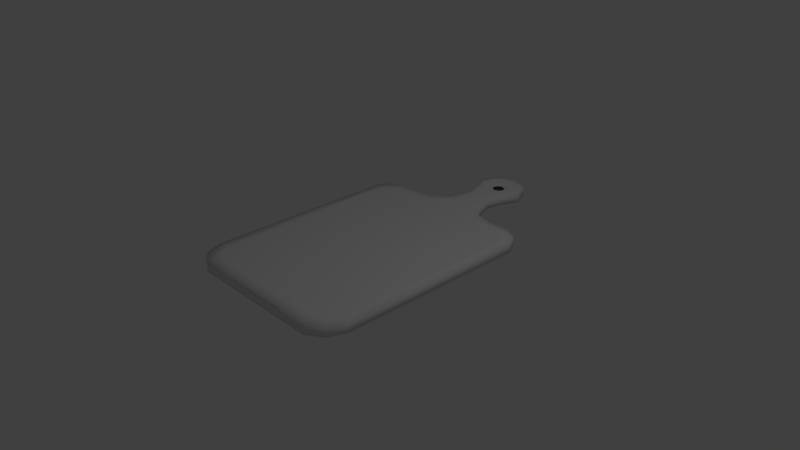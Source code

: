 # Source: Talenan.blend  (saved by Blender 2.79.0; exported with 4.5.12 LTS)
import bpy
from mathutils import Matrix  # noqa: F401  (used for matrix-valued properties, if any)

bpy.ops.wm.read_factory_settings(use_empty=True)
scene = bpy.context.scene
scene.name = 'Scene'

# ---- collections
col_collection_1 = bpy.data.collections.new('Collection 1'); scene.collection.children.link(col_collection_1)

# ---- materials (node trees are filled in below, after node groups)
mat_material_002 = bpy.data.materials.new('Material.002')
mat_material_002.alpha_threshold = 0.0
mat_material_002.use_transparent_shadow = False
mat_material_002.specular_color = (0.8, 0.8, 0.8)
mat_material_002.roughness = 0.5

# ---- material node trees

# ---- world
world_world = bpy.data.worlds.new('World'); scene.world = world_world
world_world.color = (0.05088, 0.05088, 0.05088)
world_world.use_sun_shadow = False
world_world.sun_shadow_jitter_overblur = 0.0
world_world.cycles.sampling_method = 'MANUAL'

# ---- cameras
cam_camera = bpy.data.cameras.new('Camera')
cam_camera.clip_end = 100.0
cam_camera.lens = 35.0
cam_camera.sensor_width = 32.0
cam_camera.sensor_height = 18.0
cam_camera.ortho_scale = 7.314
cam_camera.dof.focus_distance = 0.0
cam_camera.dof.aperture_fstop = 128.0

# ---- lights
light_lamp = bpy.data.lights.new('Lamp', 'POINT')
light_lamp.transmission_factor = 0.0
light_lamp.cutoff_distance = 30.0
light_lamp.energy = 100.0
light_lamp.shadow_buffer_clip_start = 1.001
light_lamp.shadow_soft_size = 0.1
light_lamp.shadow_maximum_resolution = 0.006
light_lamp.use_absolute_resolution = True

# ---- meshes
me_circle = bpy.data.meshes.new('Circle')
me_circle.from_pydata([(-0.06172, 1.408, 0.03961), (-0.08729, 1.346, 0.03961), (-0.06172, 1.285, 0.03961), (-0.2471, 1.617, 0.06669), (-0.3506, 1.367, 0.06669), (-0.2471, 1.118, 0.06669), (-0.2023, 0.8882, 0.06669), (-0.2999, 0.6034, 0.06669), (-0.4518, 0.4211, 0.06669), (-0.7101, 0.3717, 0.06669), (-1.006, 0.3755, 0.06669), (-1.177, 0.2806, 0.06669), (-1.265, 0.1134, 0.06669), (-1.265, -2.589, 0.06669), (-1.172, -2.819, 0.06669), (-0.9638, -2.967, 0.06669), (-0.1409, 0.5735, 0.06669), (-0.3976, 0.2928, 0.06669), (-0.635, 0.2474, 0.06669), (-0.9073, 0.2509, 0.06669), (-1.064, 0.1636, 0.06669), (-1.145, 0.01001, 0.06669), (-1.104, -2.497, 0.06669), (-1.018, -2.708, 0.06669), (-0.8461, -2.784, 0.06669), (-0.4806, -2.967, 0.06669), (-0.8543, -0.0167, 0.06669), (-0.4271, -0.0264, 0.06669), (-0.4081, -2.4, 0.06669), (-0.8161, -2.408, 0.06669), (-0.423, -2.784, 0.06669), (-0.18, 1.546, 0.06669), (-0.2636, 1.358, 0.06669), (-0.18, 1.17, 0.06669), (-0.096, 0.9127, 0.06669), (-0.09518, 1.457, 0.06669), (-0.08673, 1.447, 0.0635), (-0.1547, 1.346, 0.06669), (-0.1407, 1.345, 0.06381), (-0.09513, 1.237, 0.06669), (-0.0867, 1.246, 0.06347), (-0.001794, 1.197, 0.06669), (-2.312e-08, 1.434, 0.03961), (0.06172, 1.408, 0.03961), (0.08729, 1.346, 0.03961), (0.06172, 1.285, 0.03961), (-2.312e-08, 1.259, 0.03961), (-2.312e-08, 1.721, 0.06669), (0.2471, 1.617, 0.06669), (0.3506, 1.367, 0.06669), (0.2471, 1.118, 0.06669), (0.2023, 0.8882, 0.06669), (0.2999, 0.6034, 0.06669), (0.4518, 0.4211, 0.06669), (0.7101, 0.3717, 0.06669), (1.006, 0.3755, 0.06669), (1.177, 0.2806, 0.06669), (1.265, 0.1134, 0.06669), (1.265, -2.589, 0.06669), (1.172, -2.819, 0.06669), (0.9638, -2.967, 0.06669), (-2.312e-08, -2.967, 0.06669), (0.1409, 0.5735, 0.06669), (0.3976, 0.2928, 0.06669), (0.635, 0.2474, 0.06669), (0.9073, 0.2509, 0.06669), (1.064, 0.1636, 0.06669), (1.145, 0.01001, 0.06669), (1.104, -2.497, 0.06669), (1.018, -2.708, 0.06669), (0.8461, -2.784, 0.06669), (-2.312e-08, -2.784, 0.06669), (0.4806, -2.967, 0.06669), (-2.312e-08, -0.03611, 0.06669), (-2.312e-08, -2.392, 0.06669), (0.8543, -0.0167, 0.06669), (0.4271, -0.0264, 0.06669), (0.4081, -2.4, 0.06669), (0.8161, -2.408, 0.06669), (0.423, -2.784, 0.06669), (0.18, 1.546, 0.06669), (-2.312e-08, 1.625, 0.06669), (0.2636, 1.358, 0.06669), (0.18, 1.17, 0.06669), (0.096, 0.9127, 0.06669), (-2.312e-08, 0.5735, 0.06669), (-2.312e-08, 0.9127, 0.06669), (-2.312e-08, 1.505, 0.06669), (-2.312e-08, 1.49, 0.06372), (0.09518, 1.457, 0.06669), (0.08673, 1.447, 0.0635), (0.1547, 1.346, 0.06669), (0.1407, 1.345, 0.06381), (0.09513, 1.237, 0.06669), (0.0867, 1.246, 0.06347), (-2.312e-08, 1.209, 0.06352), (0.001794, 1.197, 0.06669), (-2.312e-08, 1.196, 0.06669), (-0.06172, 1.408, -0.03961), (-0.08729, 1.346, -0.03961), (-0.06172, 1.285, -0.03961), (-0.2471, 1.617, -0.06669), (-0.3506, 1.367, -0.06669), (-0.2471, 1.118, -0.06669), (-0.2023, 0.8882, -0.06669), (-0.2999, 0.6034, -0.06669), (-0.4518, 0.4211, -0.06669), (-0.7101, 0.3717, -0.06669), (-1.006, 0.3755, -0.06669), (-1.177, 0.2806, -0.06669), (-1.265, 0.1134, -0.06669), (-1.265, -2.589, -0.06669), (-1.172, -2.819, -0.06669), (-0.9638, -2.967, -0.06669), (-0.1409, 0.5735, -0.06669), (-0.3976, 0.2928, -0.06669), (-0.635, 0.2474, -0.06669), (-0.9073, 0.2509, -0.06669), (-1.064, 0.1636, -0.06669), (-1.145, 0.01001, -0.06669), (-1.104, -2.497, -0.06669), (-1.018, -2.708, -0.06669), (-0.8461, -2.784, -0.06669), (-0.4806, -2.967, -0.06669), (-0.8543, -0.0167, -0.06669), (-0.4271, -0.0264, -0.06669), (-0.4081, -2.4, -0.06669), (-0.8161, -2.408, -0.06669), (-0.423, -2.784, -0.06669), (-0.18, 1.546, -0.06669), (-0.2636, 1.358, -0.06669), (-0.18, 1.17, -0.06669), (-0.096, 0.9127, -0.06669), (-0.2471, 1.617, 5.802e-09), (-0.3506, 1.367, 5.802e-09), (-0.2471, 1.118, 5.802e-09), (-0.2023, 0.8882, 5.802e-09), (-0.2999, 0.6034, 5.802e-09), (-0.4518, 0.4211, 5.802e-09), (-0.7101, 0.3717, 5.802e-09), (-1.006, 0.3755, 5.802e-09), (-1.177, 0.2806, 5.802e-09), (-1.265, 0.1134, 5.802e-09), (-1.265, -2.589, 5.802e-09), (-1.172, -2.819, 5.802e-09), (-0.9638, -2.967, 5.802e-09), (-0.4806, -2.967, 5.802e-09), (-0.09518, 1.457, -0.06669), (-0.08673, 1.447, -0.0635), (-0.1547, 1.346, -0.06669), (-0.1407, 1.345, -0.06381), (-0.09513, 1.237, -0.06669), (-0.0867, 1.246, -0.06347), (-0.001794, 1.197, -0.06669), (-2.312e-08, 1.434, -0.03961), (0.06172, 1.408, -0.03961), (0.08729, 1.346, -0.03961), (0.06172, 1.285, -0.03961), (-2.312e-08, 1.259, -0.03961), (-2.312e-08, 1.721, -0.06669), (0.2471, 1.617, -0.06669), (0.3506, 1.367, -0.06669), (0.2471, 1.118, -0.06669), (0.2023, 0.8882, -0.06669), (0.2999, 0.6034, -0.06669), (0.4518, 0.4211, -0.06669), (0.7101, 0.3717, -0.06669), (1.006, 0.3755, -0.06669), (1.177, 0.2806, -0.06669), (1.265, 0.1134, -0.06669), (1.265, -2.589, -0.06669), (1.172, -2.819, -0.06669), (0.9638, -2.967, -0.06669), (-2.312e-08, -2.967, -0.06669), (0.1409, 0.5735, -0.06669), (0.3976, 0.2928, -0.06669), (0.635, 0.2474, -0.06669), (0.9073, 0.2509, -0.06669), (1.064, 0.1636, -0.06669), (1.145, 0.01001, -0.06669), (1.104, -2.497, -0.06669), (1.018, -2.708, -0.06669), (0.8461, -2.784, -0.06669), (-2.312e-08, -2.784, -0.06669), (0.4806, -2.967, -0.06669), (-2.312e-08, -0.03611, -0.06669), (-2.312e-08, -2.392, -0.06669), (0.8543, -0.0167, -0.06669), (0.4271, -0.0264, -0.06669), (0.4081, -2.4, -0.06669), (0.8161, -2.408, -0.06669), (0.423, -2.784, -0.06669), (0.18, 1.546, -0.06669), (-2.312e-08, 1.625, -0.06669), (0.2636, 1.358, -0.06669), (0.18, 1.17, -0.06669), (0.096, 0.9127, -0.06669), (-2.312e-08, 0.5735, -0.06669), (-2.312e-08, 0.9127, -0.06669), (-2.312e-08, 1.721, 5.802e-09), (0.2471, 1.617, 5.802e-09), (0.3506, 1.367, 5.802e-09), (0.2471, 1.118, 5.802e-09), (0.2023, 0.8882, 5.802e-09), (0.2999, 0.6034, 5.802e-09), (0.4518, 0.4211, 5.802e-09), (0.7101, 0.3717, 5.802e-09), (1.006, 0.3755, 5.802e-09), (1.177, 0.2806, 5.802e-09), (1.265, 0.1134, 5.802e-09), (1.265, -2.589, 5.802e-09), (1.172, -2.819, 5.802e-09), (0.9638, -2.967, 5.802e-09), (-2.312e-08, -2.967, 5.802e-09), (0.4806, -2.967, 5.802e-09), (-2.312e-08, 1.505, -0.06669), (-2.312e-08, 1.49, -0.06372), (0.09518, 1.457, -0.06669), (0.08673, 1.447, -0.0635), (0.1547, 1.346, -0.06669), (0.1407, 1.345, -0.06381), (0.09513, 1.237, -0.06669), (0.0867, 1.246, -0.06347), (-2.312e-08, 1.209, -0.06352), (0.001794, 1.197, -0.06669), (-2.312e-08, 1.196, -0.06669)], [], [(15, 24, 23, 14), (12, 21, 20, 11), (10, 19, 18, 9), (8, 17, 16, 7), (14, 23, 22, 13), (11, 20, 19, 10), (9, 18, 17, 8), (25, 30, 24, 15), (21, 12, 13, 22), (27, 18, 19, 26), (24, 30, 28, 29), (27, 26, 29, 28), (73, 27, 28, 74), (26, 19, 20, 21), (21, 22, 29, 26), (22, 23, 24, 29), (30, 71, 74, 28), (61, 71, 30, 25), (73, 17, 18, 27), (0, 36, 38, 1), (32, 33, 39, 37), (81, 31, 35, 87), (31, 32, 37, 35), (33, 34, 41, 39), (97, 41, 34, 86), (1, 38, 40, 2), (2, 40, 95, 46), (5, 6, 34, 33), (4, 5, 33, 32), (3, 4, 32, 31), (47, 3, 31, 81), (6, 7, 16, 34), (16, 85, 86, 34), (16, 17, 73, 85), (13, 12, 142, 143), (14, 13, 143, 144), (7, 6, 136, 137), (15, 14, 144, 145), (6, 5, 135, 136), (25, 15, 145, 146), (8, 7, 137, 138), (9, 8, 138, 139), (10, 9, 139, 140), (3, 47, 199, 133), (11, 10, 140, 141), (4, 3, 133, 134), (61, 25, 146, 213), (12, 11, 141, 142), (5, 4, 134, 135), (95, 41, 97), (36, 88, 87, 35), (38, 36, 35, 37), (40, 38, 37, 39), (95, 40, 39, 41), (42, 88, 36, 0), (60, 59, 69, 70), (57, 56, 66, 67), (55, 54, 64, 65), (53, 52, 62, 63), (59, 58, 68, 69), (56, 55, 65, 66), (54, 53, 63, 64), (72, 60, 70, 79), (67, 68, 58, 57), (76, 75, 65, 64), (70, 78, 77, 79), (76, 77, 78, 75), (73, 74, 77, 76), (75, 67, 66, 65), (67, 75, 78, 68), (68, 78, 70, 69), (79, 77, 74, 71), (61, 72, 79, 71), (73, 76, 64, 63), (43, 44, 92, 90), (82, 91, 93, 83), (81, 87, 89, 80), (80, 89, 91, 82), (83, 93, 96, 84), (97, 86, 84, 96), (44, 45, 94, 92), (45, 46, 95, 94), (50, 83, 84, 51), (49, 82, 83, 50), (48, 80, 82, 49), (47, 81, 80, 48), (51, 84, 62, 52), (62, 84, 86, 85), (62, 85, 73, 63), (58, 210, 209, 57), (59, 211, 210, 58), (52, 204, 203, 51), (60, 212, 211, 59), (51, 203, 202, 50), (72, 214, 212, 60), (53, 205, 204, 52), (54, 206, 205, 53), (55, 207, 206, 54), (48, 200, 199, 47), (56, 208, 207, 55), (49, 201, 200, 48), (61, 213, 214, 72), (57, 209, 208, 56), (50, 202, 201, 49), (95, 97, 96), (90, 89, 87, 88), (92, 91, 89, 90), (94, 93, 91, 92), (95, 96, 93, 94), (42, 43, 90, 88), (113, 112, 121, 122), (110, 109, 118, 119), (108, 107, 116, 117), (106, 105, 114, 115), (112, 111, 120, 121), (109, 108, 117, 118), (107, 106, 115, 116), (123, 113, 122, 128), (119, 120, 111, 110), (125, 124, 117, 116), (122, 127, 126, 128), (125, 126, 127, 124), (185, 186, 126, 125), (124, 119, 118, 117), (119, 124, 127, 120), (120, 127, 122, 121), (128, 126, 186, 183), (173, 123, 128, 183), (185, 125, 116, 115), (98, 99, 150, 148), (130, 149, 151, 131), (193, 215, 147, 129), (129, 147, 149, 130), (131, 151, 153, 132), (225, 198, 132, 153), (99, 100, 152, 150), (100, 158, 223, 152), (103, 131, 132, 104), (102, 130, 131, 103), (101, 129, 130, 102), (159, 193, 129, 101), (104, 132, 114, 105), (114, 132, 198, 197), (114, 197, 185, 115), (111, 143, 142, 110), (112, 144, 143, 111), (105, 137, 136, 104), (113, 145, 144, 112), (104, 136, 135, 103), (123, 146, 145, 113), (106, 138, 137, 105), (107, 139, 138, 106), (108, 140, 139, 107), (101, 133, 199, 159), (109, 141, 140, 108), (102, 134, 133, 101), (173, 213, 146, 123), (110, 142, 141, 109), (103, 135, 134, 102), (223, 225, 153), (148, 147, 215, 216), (150, 149, 147, 148), (152, 151, 149, 150), (223, 153, 151, 152), (154, 98, 148, 216), (172, 182, 181, 171), (169, 179, 178, 168), (167, 177, 176, 166), (165, 175, 174, 164), (171, 181, 180, 170), (168, 178, 177, 167), (166, 176, 175, 165), (184, 191, 182, 172), (179, 169, 170, 180), (188, 176, 177, 187), (182, 191, 189, 190), (188, 187, 190, 189), (185, 188, 189, 186), (187, 177, 178, 179), (179, 180, 190, 187), (180, 181, 182, 190), (191, 183, 186, 189), (173, 183, 191, 184), (185, 175, 176, 188), (155, 218, 220, 156), (194, 195, 221, 219), (193, 192, 217, 215), (192, 194, 219, 217), (195, 196, 224, 221), (225, 224, 196, 198), (156, 220, 222, 157), (157, 222, 223, 158), (162, 163, 196, 195), (161, 162, 195, 194), (160, 161, 194, 192), (159, 160, 192, 193), (163, 164, 174, 196), (174, 197, 198, 196), (174, 175, 185, 197), (170, 169, 209, 210), (171, 170, 210, 211), (164, 163, 203, 204), (172, 171, 211, 212), (163, 162, 202, 203), (184, 172, 212, 214), (165, 164, 204, 205), (166, 165, 205, 206), (167, 166, 206, 207), (160, 159, 199, 200), (168, 167, 207, 208), (161, 160, 200, 201), (173, 184, 214, 213), (169, 168, 208, 209), (162, 161, 201, 202), (223, 224, 225), (218, 216, 215, 217), (220, 218, 217, 219), (222, 220, 219, 221), (223, 222, 221, 224), (154, 216, 218, 155)])
me_circle.polygons.foreach_set('use_smooth', [True] * 220)
_uv = me_circle.uv_layers.new(name='UVMap')
_uv.uv.foreach_set('vector', [0.3834, 0.9356, 0.3669, 0.8993, 0.391, 0.8843, 0.4126, 0.9063, 0.4256, 0.326, 0.4088, 0.3465, 0.3975, 0.3161, 0.4134, 0.293, 0.3894, 0.2742, 0.3755, 0.2988, 0.3372, 0.2995, 0.3478, 0.2749, 0.3115, 0.2651, 0.3039, 0.2905, 0.2679, 0.235, 0.2902, 0.2291, 0.4126, 0.9063, 0.391, 0.8843, 0.403, 0.8426, 0.4256, 0.8609, 0.4134, 0.293, 0.3975, 0.3161, 0.3755, 0.2988, 0.3894, 0.2742, 0.3478, 0.2749, 0.3372, 0.2995, 0.3039, 0.2905, 0.3115, 0.2651, 0.3156, 0.9356, 0.3075, 0.8993, 0.3669, 0.8993, 0.3834, 0.9356, 0.4088, 0.3465, 0.4256, 0.326, 0.4256, 0.8609, 0.403, 0.8426, 0.3081, 0.3537, 0.3372, 0.2995, 0.3755, 0.2988, 0.368, 0.3518, 0.3669, 0.8993, 0.3075, 0.8993, 0.3054, 0.8233, 0.3627, 0.8249, 0.3081, 0.3537, 0.368, 0.3518, 0.3627, 0.8249, 0.3054, 0.8233, 0.2481, 0.3556, 0.3081, 0.3537, 0.3054, 0.8233, 0.2481, 0.8217, 0.368, 0.3518, 0.3755, 0.2988, 0.3975, 0.3161, 0.4088, 0.3465, 0.4088, 0.3465, 0.403, 0.8426, 0.3627, 0.8249, 0.368, 0.3518, 0.403, 0.8426, 0.391, 0.8843, 0.3669, 0.8993, 0.3627, 0.8249, 0.3075, 0.8993, 0.2481, 0.8993, 0.2481, 0.8217, 0.3054, 0.8233, 0.2481, 0.9356, 0.2481, 0.8993, 0.3075, 0.8993, 0.3156, 0.9356, 0.2481, 0.3556, 0.3039, 0.2905, 0.3372, 0.2995, 0.3081, 0.3537, 0.2568, 0.0698, 0.2603, 0.06221, 0.2679, 0.08227, 0.2604, 0.08201, 0.2851, 0.07977, 0.2734, 0.1169, 0.2615, 0.1037, 0.2698, 0.08214, 0.2481, 0.02694, 0.2734, 0.04245, 0.2615, 0.06013, 0.2481, 0.05074, 0.2734, 0.04245, 0.2851, 0.07977, 0.2698, 0.08214, 0.2615, 0.06013, 0.2734, 0.1169, 0.2616, 0.1679, 0.2484, 0.1116, 0.2615, 0.1037, 0.2481, 0.1118, 0.2484, 0.1116, 0.2616, 0.1679, 0.2481, 0.1679, 0.2604, 0.08201, 0.2679, 0.08227, 0.2603, 0.1019, 0.2568, 0.09423, 0.2568, 0.09423, 0.2603, 0.1019, 0.2481, 0.1092, 0.2481, 0.09929, 0.2828, 0.1273, 0.2765, 0.1727, 0.2616, 0.1679, 0.2734, 0.1169, 0.2973, 0.07787, 0.2828, 0.1273, 0.2734, 0.1169, 0.2851, 0.07977, 0.2828, 0.02845, 0.2973, 0.07787, 0.2851, 0.07977, 0.2734, 0.04245, 0.2481, 0.00798, 0.2828, 0.02845, 0.2734, 0.04245, 0.2481, 0.02694, 0.2765, 0.1727, 0.2902, 0.2291, 0.2679, 0.235, 0.2616, 0.1679, 0.2679, 0.235, 0.2481, 0.235, 0.2481, 0.1679, 0.2616, 0.1679, 0.2679, 0.235, 0.3039, 0.2905, 0.2481, 0.3556, 0.2481, 0.235, 0.8039, 0.751, 0.8039, 0.1535, 0.8092, 0.1535, 0.8092, 0.751, 0.8039, 0.8011, 0.8039, 0.751, 0.8092, 0.751, 0.8092, 0.8011, 0.8355, 0.3404, 0.8355, 0.2767, 0.8408, 0.2767, 0.8408, 0.3404, 0.825, 0.1619, 0.825, 0.1159, 0.8302, 0.1159, 0.8302, 0.1619, 0.8355, 0.2767, 0.8355, 0.2263, 0.8408, 0.2263, 0.8408, 0.2767, 0.825, 0.2688, 0.825, 0.1619, 0.8302, 0.1619, 0.8302, 0.2688, 0.8355, 0.3818, 0.8355, 0.3404, 0.8408, 0.3404, 0.8408, 0.3818, 0.8144, 0.8583, 0.8144, 0.8011, 0.8197, 0.8011, 0.8197, 0.8583, 0.8144, 0.9238, 0.8144, 0.8583, 0.8197, 0.8583, 0.8197, 0.9238, 0.03683, 0.903, 0.03683, 0.834, 0.04347, 0.834, 0.04347, 0.903, 0.8144, 0.9616, 0.8144, 0.9238, 0.8197, 0.9238, 0.8197, 0.9616, 0.8355, 0.1719, 0.8355, 0.1159, 0.8408, 0.1159, 0.8408, 0.1719, 0.825, 0.3751, 0.825, 0.2688, 0.8302, 0.2688, 0.8302, 0.3751, 0.8039, 0.1535, 0.8039, 0.1159, 0.8092, 0.1159, 0.8092, 0.1535, 0.8355, 0.2263, 0.8355, 0.1719, 0.8408, 0.1719, 0.8408, 0.2263, 0.2481, 0.1092, 0.2484, 0.1116, 0.2481, 0.1118, 0.2603, 0.06221, 0.2481, 0.05367, 0.2481, 0.05074, 0.2615, 0.06013, 0.2679, 0.08227, 0.2603, 0.06221, 0.2615, 0.06013, 0.2698, 0.08214, 0.2603, 0.1019, 0.2679, 0.08227, 0.2698, 0.08214, 0.2615, 0.1037, 0.2481, 0.1092, 0.2603, 0.1019, 0.2615, 0.1037, 0.2484, 0.1116, 0.2481, 0.06474, 0.2481, 0.05367, 0.2603, 0.06221, 0.2568, 0.0698, 0.1128, 0.9356, 0.08363, 0.9063, 0.1052, 0.8843, 0.1293, 0.8993, 0.07057, 0.326, 0.08284, 0.293, 0.09867, 0.3161, 0.0874, 0.3465, 0.1068, 0.2742, 0.1484, 0.2749, 0.159, 0.2995, 0.1207, 0.2988, 0.1847, 0.2651, 0.206, 0.2291, 0.2283, 0.235, 0.1923, 0.2905, 0.08363, 0.9063, 0.07057, 0.8609, 0.09317, 0.8426, 0.1052, 0.8843, 0.08284, 0.293, 0.1068, 0.2742, 0.1207, 0.2988, 0.09867, 0.3161, 0.1484, 0.2749, 0.1847, 0.2651, 0.1923, 0.2905, 0.159, 0.2995, 0.1806, 0.9356, 0.1128, 0.9356, 0.1293, 0.8993, 0.1887, 0.8993, 0.0874, 0.3465, 0.09317, 0.8426, 0.07057, 0.8609, 0.07057, 0.326, 0.1881, 0.3537, 0.1282, 0.3518, 0.1207, 0.2988, 0.159, 0.2995, 0.1293, 0.8993, 0.1335, 0.8249, 0.1908, 0.8233, 0.1887, 0.8993, 0.1881, 0.3537, 0.1908, 0.8233, 0.1335, 0.8249, 0.1282, 0.3518, 0.2481, 0.3556, 0.2481, 0.8217, 0.1908, 0.8233, 0.1881, 0.3537, 0.1282, 0.3518, 0.0874, 0.3465, 0.09867, 0.3161, 0.1207, 0.2988, 0.0874, 0.3465, 0.1282, 0.3518, 0.1335, 0.8249, 0.09317, 0.8426, 0.09317, 0.8426, 0.1335, 0.8249, 0.1293, 0.8993, 0.1052, 0.8843, 0.1887, 0.8993, 0.1908, 0.8233, 0.2481, 0.8217, 0.2481, 0.8993, 0.2481, 0.9356, 0.1806, 0.9356, 0.1887, 0.8993, 0.2481, 0.8993, 0.2481, 0.3556, 0.1881, 0.3537, 0.159, 0.2995, 0.1923, 0.2905, 0.2394, 0.0698, 0.2358, 0.08201, 0.2283, 0.08227, 0.2359, 0.06221, 0.2111, 0.07977, 0.2264, 0.08214, 0.2347, 0.1037, 0.2228, 0.1169, 0.2481, 0.02694, 0.2481, 0.05074, 0.2347, 0.06013, 0.2228, 0.04245, 0.2228, 0.04245, 0.2347, 0.06013, 0.2264, 0.08214, 0.2111, 0.07977, 0.2228, 0.1169, 0.2347, 0.1037, 0.2478, 0.1116, 0.2346, 0.1679, 0.2481, 0.1118, 0.2481, 0.1679, 0.2346, 0.1679, 0.2478, 0.1116, 0.2358, 0.08201, 0.2394, 0.09423, 0.2359, 0.1019, 0.2283, 0.08227, 0.2394, 0.09423, 0.2481, 0.09929, 0.2481, 0.1092, 0.2359, 0.1019, 0.2134, 0.1273, 0.2228, 0.1169, 0.2346, 0.1679, 0.2197, 0.1727, 0.1989, 0.07787, 0.2111, 0.07977, 0.2228, 0.1169, 0.2134, 0.1273, 0.2134, 0.02845, 0.2228, 0.04245, 0.2111, 0.07977, 0.1989, 0.07787, 0.2481, 0.00798, 0.2481, 0.02694, 0.2228, 0.04245, 0.2134, 0.02845, 0.2197, 0.1727, 0.2346, 0.1679, 0.2283, 0.235, 0.206, 0.2291, 0.2283, 0.235, 0.2346, 0.1679, 0.2481, 0.1679, 0.2481, 0.235, 0.2283, 0.235, 0.2481, 0.235, 0.2481, 0.3556, 0.1923, 0.2905, 0.8144, 0.166, 0.8197, 0.166, 0.8197, 0.7636, 0.8144, 0.7636, 0.8144, 0.1159, 0.8197, 0.1159, 0.8197, 0.166, 0.8144, 0.166, 0.825, 0.6756, 0.8302, 0.6756, 0.8302, 0.7393, 0.825, 0.7393, 0.825, 0.5882, 0.8302, 0.5882, 0.8302, 0.6342, 0.825, 0.6342, 0.825, 0.7393, 0.8302, 0.7393, 0.8302, 0.7897, 0.825, 0.7897, 0.825, 0.4813, 0.8302, 0.4813, 0.8302, 0.5882, 0.825, 0.5882, 0.825, 0.6342, 0.8302, 0.6342, 0.8302, 0.6756, 0.825, 0.6756, 0.8039, 0.9045, 0.8092, 0.9045, 0.8092, 0.9616, 0.8039, 0.9616, 0.8039, 0.8389, 0.8092, 0.8389, 0.8092, 0.9045, 0.8039, 0.9045, 0.03683, 0.7651, 0.04347, 0.7651, 0.04347, 0.834, 0.03683, 0.834, 0.8039, 0.8011, 0.8092, 0.8011, 0.8092, 0.8389, 0.8039, 0.8389, 0.825, 0.8441, 0.8302, 0.8441, 0.8302, 0.9001, 0.825, 0.9001, 0.825, 0.3751, 0.8302, 0.3751, 0.8302, 0.4813, 0.825, 0.4813, 0.8144, 0.7636, 0.8197, 0.7636, 0.8197, 0.8011, 0.8144, 0.8011, 0.825, 0.7897, 0.8302, 0.7897, 0.8302, 0.8441, 0.825, 0.8441, 0.2481, 0.1092, 0.2481, 0.1118, 0.2478, 0.1116, 0.2359, 0.06221, 0.2347, 0.06013, 0.2481, 0.05074, 0.2481, 0.05367, 0.2283, 0.08227, 0.2264, 0.08214, 0.2347, 0.06013, 0.2359, 0.06221, 0.2359, 0.1019, 0.2347, 0.1037, 0.2264, 0.08214, 0.2283, 0.08227, 0.2481, 0.1092, 0.2478, 0.1116, 0.2347, 0.1037, 0.2359, 0.1019, 0.2481, 0.06474, 0.2394, 0.0698, 0.2359, 0.06221, 0.2481, 0.05367, 0.4679, 0.9356, 0.4387, 0.9063, 0.4602, 0.8843, 0.4844, 0.8993, 0.4256, 0.326, 0.4379, 0.293, 0.4537, 0.3161, 0.4424, 0.3465, 0.4619, 0.2742, 0.5035, 0.2749, 0.514, 0.2995, 0.4758, 0.2988, 0.5397, 0.2651, 0.5611, 0.2291, 0.5834, 0.235, 0.5473, 0.2905, 0.4387, 0.9063, 0.4256, 0.8609, 0.4482, 0.8426, 0.4602, 0.8843, 0.4379, 0.293, 0.4619, 0.2742, 0.4758, 0.2988, 0.4537, 0.3161, 0.5035, 0.2749, 0.5397, 0.2651, 0.5473, 0.2905, 0.514, 0.2995, 0.5357, 0.9356, 0.4679, 0.9356, 0.4844, 0.8993, 0.5438, 0.8993, 0.4424, 0.3465, 0.4482, 0.8426, 0.4256, 0.8609, 0.4256, 0.326, 0.5432, 0.3537, 0.4832, 0.3518, 0.4758, 0.2988, 0.514, 0.2995, 0.4844, 0.8993, 0.4886, 0.8249, 0.5459, 0.8233, 0.5438, 0.8993, 0.5432, 0.3537, 0.5459, 0.8233, 0.4886, 0.8249, 0.4832, 0.3518, 0.6031, 0.3556, 0.6031, 0.8217, 0.5459, 0.8233, 0.5432, 0.3537, 0.4832, 0.3518, 0.4424, 0.3465, 0.4537, 0.3161, 0.4758, 0.2988, 0.4424, 0.3465, 0.4832, 0.3518, 0.4886, 0.8249, 0.4482, 0.8426, 0.4482, 0.8426, 0.4886, 0.8249, 0.4844, 0.8993, 0.4602, 0.8843, 0.5438, 0.8993, 0.5459, 0.8233, 0.6031, 0.8217, 0.6031, 0.8993, 0.6031, 0.9356, 0.5357, 0.9356, 0.5438, 0.8993, 0.6031, 0.8993, 0.6031, 0.3556, 0.5432, 0.3537, 0.514, 0.2995, 0.5473, 0.2905, 0.5945, 0.0698, 0.5909, 0.08201, 0.5834, 0.08227, 0.591, 0.06221, 0.5661, 0.07977, 0.5814, 0.08214, 0.5898, 0.1037, 0.5779, 0.1169, 0.6031, 0.02694, 0.6031, 0.05074, 0.5898, 0.06013, 0.5779, 0.04245, 0.5779, 0.04245, 0.5898, 0.06013, 0.5814, 0.08214, 0.5661, 0.07977, 0.5779, 0.1169, 0.5898, 0.1037, 0.6029, 0.1116, 0.5897, 0.1679, 0.6031, 0.1118, 0.6031, 0.1679, 0.5897, 0.1679, 0.6029, 0.1116, 0.5909, 0.08201, 0.5945, 0.09423, 0.591, 0.1019, 0.5834, 0.08227, 0.5945, 0.09423, 0.6031, 0.09929, 0.6031, 0.1092, 0.591, 0.1019, 0.5685, 0.1273, 0.5779, 0.1169, 0.5897, 0.1679, 0.5748, 0.1727, 0.5539, 0.07787, 0.5661, 0.07977, 0.5779, 0.1169, 0.5685, 0.1273, 0.5685, 0.02845, 0.5779, 0.04245, 0.5661, 0.07977, 0.5539, 0.07787, 0.6031, 0.00798, 0.6031, 0.02694, 0.5779, 0.04245, 0.5685, 0.02845, 0.5748, 0.1727, 0.5897, 0.1679, 0.5834, 0.235, 0.5611, 0.2291, 0.5834, 0.235, 0.5897, 0.1679, 0.6031, 0.1679, 0.6031, 0.235, 0.5834, 0.235, 0.6031, 0.235, 0.6031, 0.3556, 0.5473, 0.2905, 0.8144, 0.751, 0.8092, 0.751, 0.8092, 0.1535, 0.8144, 0.1535, 0.8144, 0.8011, 0.8092, 0.8011, 0.8092, 0.751, 0.8144, 0.751, 0.846, 0.3404, 0.8408, 0.3404, 0.8408, 0.2767, 0.846, 0.2767, 0.8355, 0.1619, 0.8302, 0.1619, 0.8302, 0.1159, 0.8355, 0.1159, 0.846, 0.2767, 0.8408, 0.2767, 0.8408, 0.2263, 0.846, 0.2263, 0.8355, 0.2688, 0.8302, 0.2688, 0.8302, 0.1619, 0.8355, 0.1619, 0.846, 0.3818, 0.8408, 0.3818, 0.8408, 0.3404, 0.846, 0.3404, 0.825, 0.8583, 0.8197, 0.8583, 0.8197, 0.8011, 0.825, 0.8011, 0.825, 0.9238, 0.8197, 0.9238, 0.8197, 0.8583, 0.825, 0.8583, 0.05011, 0.903, 0.04347, 0.903, 0.04347, 0.834, 0.05011, 0.834, 0.825, 0.9616, 0.8197, 0.9616, 0.8197, 0.9238, 0.825, 0.9238, 0.846, 0.1719, 0.8408, 0.1719, 0.8408, 0.1159, 0.846, 0.1159, 0.8355, 0.3751, 0.8302, 0.3751, 0.8302, 0.2688, 0.8355, 0.2688, 0.8144, 0.1535, 0.8092, 0.1535, 0.8092, 0.1159, 0.8144, 0.1159, 0.846, 0.2263, 0.8408, 0.2263, 0.8408, 0.1719, 0.846, 0.1719, 0.6031, 0.1092, 0.6031, 0.1118, 0.6029, 0.1116, 0.591, 0.06221, 0.5898, 0.06013, 0.6031, 0.05074, 0.6031, 0.05367, 0.5834, 0.08227, 0.5814, 0.08214, 0.5898, 0.06013, 0.591, 0.06221, 0.591, 0.1019, 0.5898, 0.1037, 0.5814, 0.08214, 0.5834, 0.08227, 0.6031, 0.1092, 0.6029, 0.1116, 0.5898, 0.1037, 0.591, 0.1019, 0.6031, 0.06474, 0.5945, 0.0698, 0.591, 0.06221, 0.6031, 0.05367, 0.7384, 0.9356, 0.7219, 0.8993, 0.7461, 0.8843, 0.7676, 0.9063, 0.7807, 0.326, 0.7638, 0.3465, 0.7526, 0.3161, 0.7684, 0.293, 0.7444, 0.2742, 0.7305, 0.2988, 0.6923, 0.2995, 0.7028, 0.2749, 0.6666, 0.2651, 0.659, 0.2905, 0.6229, 0.235, 0.6452, 0.2291, 0.7676, 0.9063, 0.7461, 0.8843, 0.7581, 0.8426, 0.7807, 0.8609, 0.7684, 0.293, 0.7526, 0.3161, 0.7305, 0.2988, 0.7444, 0.2742, 0.7028, 0.2749, 0.6923, 0.2995, 0.659, 0.2905, 0.6666, 0.2651, 0.6706, 0.9356, 0.6625, 0.8993, 0.7219, 0.8993, 0.7384, 0.9356, 0.7638, 0.3465, 0.7807, 0.326, 0.7807, 0.8609, 0.7581, 0.8426, 0.6631, 0.3537, 0.6923, 0.2995, 0.7305, 0.2988, 0.7231, 0.3518, 0.7219, 0.8993, 0.6625, 0.8993, 0.6604, 0.8233, 0.7177, 0.8249, 0.6631, 0.3537, 0.7231, 0.3518, 0.7177, 0.8249, 0.6604, 0.8233, 0.6031, 0.3556, 0.6631, 0.3537, 0.6604, 0.8233, 0.6031, 0.8217, 0.7231, 0.3518, 0.7305, 0.2988, 0.7526, 0.3161, 0.7638, 0.3465, 0.7638, 0.3465, 0.7581, 0.8426, 0.7177, 0.8249, 0.7231, 0.3518, 0.7581, 0.8426, 0.7461, 0.8843, 0.7219, 0.8993, 0.7177, 0.8249, 0.6625, 0.8993, 0.6031, 0.8993, 0.6031, 0.8217, 0.6604, 0.8233, 0.6031, 0.9356, 0.6031, 0.8993, 0.6625, 0.8993, 0.6706, 0.9356, 0.6031, 0.3556, 0.659, 0.2905, 0.6923, 0.2995, 0.6631, 0.3537, 0.6118, 0.0698, 0.6153, 0.06221, 0.6229, 0.08227, 0.6154, 0.08201, 0.6401, 0.07977, 0.6284, 0.1169, 0.6165, 0.1037, 0.6249, 0.08214, 0.6031, 0.02694, 0.6284, 0.04245, 0.6165, 0.06013, 0.6031, 0.05074, 0.6284, 0.04245, 0.6401, 0.07977, 0.6249, 0.08214, 0.6165, 0.06013, 0.6284, 0.1169, 0.6166, 0.1679, 0.6034, 0.1116, 0.6165, 0.1037, 0.6031, 0.1118, 0.6034, 0.1116, 0.6166, 0.1679, 0.6031, 0.1679, 0.6154, 0.08201, 0.6229, 0.08227, 0.6153, 0.1019, 0.6118, 0.09423, 0.6118, 0.09423, 0.6153, 0.1019, 0.6031, 0.1092, 0.6031, 0.09929, 0.6378, 0.1273, 0.6315, 0.1727, 0.6166, 0.1679, 0.6284, 0.1169, 0.6524, 0.07787, 0.6378, 0.1273, 0.6284, 0.1169, 0.6401, 0.07977, 0.6378, 0.02845, 0.6524, 0.07787, 0.6401, 0.07977, 0.6284, 0.04245, 0.6031, 0.00798, 0.6378, 0.02845, 0.6284, 0.04245, 0.6031, 0.02694, 0.6315, 0.1727, 0.6452, 0.2291, 0.6229, 0.235, 0.6166, 0.1679, 0.6229, 0.235, 0.6031, 0.235, 0.6031, 0.1679, 0.6166, 0.1679, 0.6229, 0.235, 0.659, 0.2905, 0.6031, 0.3556, 0.6031, 0.235, 0.825, 0.166, 0.825, 0.7636, 0.8197, 0.7636, 0.8197, 0.166, 0.825, 0.1159, 0.825, 0.166, 0.8197, 0.166, 0.8197, 0.1159, 0.8355, 0.6756, 0.8355, 0.7393, 0.8302, 0.7393, 0.8302, 0.6756, 0.8355, 0.5882, 0.8355, 0.6342, 0.8302, 0.6342, 0.8302, 0.5882, 0.8355, 0.7393, 0.8355, 0.7897, 0.8302, 0.7897, 0.8302, 0.7393, 0.8355, 0.4813, 0.8355, 0.5882, 0.8302, 0.5882, 0.8302, 0.4813, 0.8355, 0.6342, 0.8355, 0.6756, 0.8302, 0.6756, 0.8302, 0.6342, 0.8144, 0.9045, 0.8144, 0.9616, 0.8092, 0.9616, 0.8092, 0.9045, 0.8144, 0.8389, 0.8144, 0.9045, 0.8092, 0.9045, 0.8092, 0.8389, 0.05011, 0.7651, 0.05011, 0.834, 0.04347, 0.834, 0.04347, 0.7651, 0.8144, 0.8011, 0.8144, 0.8389, 0.8092, 0.8389, 0.8092, 0.8011, 0.8355, 0.8441, 0.8355, 0.9001, 0.8302, 0.9001, 0.8302, 0.8441, 0.8355, 0.3751, 0.8355, 0.4813, 0.8302, 0.4813, 0.8302, 0.3751, 0.825, 0.7636, 0.825, 0.8011, 0.8197, 0.8011, 0.8197, 0.7636, 0.8355, 0.7897, 0.8355, 0.8441, 0.8302, 0.8441, 0.8302, 0.7897, 0.6031, 0.1092, 0.6034, 0.1116, 0.6031, 0.1118, 0.6153, 0.06221, 0.6031, 0.05367, 0.6031, 0.05074, 0.6165, 0.06013, 0.6229, 0.08227, 0.6153, 0.06221, 0.6165, 0.06013, 0.6249, 0.08214, 0.6153, 0.1019, 0.6229, 0.08227, 0.6249, 0.08214, 0.6165, 0.1037, 0.6031, 0.1092, 0.6153, 0.1019, 0.6165, 0.1037, 0.6034, 0.1116, 0.6031, 0.06474, 0.6031, 0.05367, 0.6153, 0.06221, 0.6118, 0.0698])
me_circle.materials.append(mat_material_002)
me_circle.use_remesh_preserve_volume = False
me_circle.use_remesh_preserve_attributes = False
me_circle.use_mirror_vertex_groups = False
me_circle.update()
me_circle.normals_split_custom_set([tuple(v) for v in zip(*[iter([-0.2324, -0.7283, 0.6447, 3.044e-09, 0.0, 1.0, 5.405e-10, 0.0, 1.0, -0.5968, -0.4717, 0.6491, -0.732, 0.1798, 0.6572, 1.979e-08, 0.0, 1.0, -8.121e-09, 0.0, 1.0, -0.5455, 0.5318, 0.6479, -0.1852, 0.7339, 0.6536, 3.095e-10, 0.0, 1.0, 7.055e-09, 0.0, 1.0, -0.06005, 0.6803, 0.7305, -0.3104, 0.5267, 0.7913, -1.261e-08, 0.0, 1.0, -1.525e-08, 0.0, 1.0, -0.5762, 0.3241, 0.7503, -0.5968, -0.4717, 0.6491, 5.405e-10, 0.0, 1.0, 1.894e-08, 0.0, 1.0, -0.7318, -0.1425, 0.6665, -0.5455, 0.5318, 0.6479, -8.121e-09, 0.0, 1.0, 3.095e-10, 0.0, 1.0, -0.1852, 0.7339, 0.6536, -0.06005, 0.6803, 0.7305, 7.055e-09, 0.0, 1.0, -1.261e-08, 0.0, 1.0, -0.3104, 0.5267, 0.7913, 0.0, -0.7071, 0.7071, 1.278e-09, 0.0, 1.0, 3.044e-09, 0.0, 1.0, -0.2324, -0.7283, 0.6447, 1.979e-08, 0.0, 1.0, -0.732, 0.1798, 0.6572, -0.7318, -0.1425, 0.6665, 1.894e-08, 0.0, 1.0, 3.634e-09, 0.0, 1.0, 7.055e-09, 0.0, 1.0, 3.095e-10, 0.0, 1.0, -1.852e-09, 0.0, 1.0, 3.044e-09, 0.0, 1.0, 1.278e-09, 0.0, 1.0, 2.025e-09, 0.0, 1.0, -3.288e-09, 0.0, 1.0, 3.634e-09, 0.0, 1.0, -1.852e-09, 0.0, 1.0, -3.288e-09, 0.0, 1.0, 2.025e-09, 0.0, 1.0, -4.094e-09, 0.0, 1.0, 3.634e-09, 0.0, 1.0, 2.025e-09, 0.0, 1.0, -9.133e-10, 0.0, 1.0, -1.852e-09, 0.0, 1.0, 3.095e-10, 0.0, 1.0, -8.121e-09, 0.0, 1.0, 1.979e-08, 0.0, 1.0, 1.979e-08, 0.0, 1.0, 1.894e-08, 0.0, 1.0, -3.288e-09, 0.0, 1.0, -1.852e-09, 0.0, 1.0, 1.894e-08, 0.0, 1.0, 5.405e-10, 0.0, 1.0, 3.044e-09, 0.0, 1.0, -3.288e-09, 0.0, 1.0, 1.278e-09, 0.0, 1.0, 6.319e-10, 0.0, 1.0, -9.133e-10, 0.0, 1.0, 2.025e-09, 0.0, 1.0, 0.0, -0.7071, 0.7071, 6.319e-10, 0.0, 1.0, 1.278e-09, 0.0, 1.0, 0.0, -0.7071, 0.7071, -4.094e-09, 0.0, 1.0, -1.261e-08, 0.0, 1.0, 7.055e-09, 0.0, 1.0, 3.634e-09, 0.0, 1.0, 0.327, -0.3026, 0.8953, 0.2161, -0.2255, 0.95, 0.2969, 0.005784, 0.9549, 0.4434, -0.001885, 0.8963, 6.598e-09, 0.0, 1.0, 2.604e-08, 0.0, 1.0, 0.06448, 0.07166, 0.9953, 0.07404, -0.0004888, 0.9973, -2.515e-09, 0.0, 1.0, -2.157e-09, 0.0, 1.0, 0.06103, -0.06496, 0.996, 4.239e-09, -0.0726, 0.9974, -2.157e-09, 0.0, 1.0, 6.598e-09, 0.0, 1.0, 0.07404, -0.0004888, 0.9973, 0.06103, -0.06496, 0.996, 2.604e-08, 0.0, 1.0, 1.942e-08, 0.0, 1.0, 0.07058, 0.1251, 0.9896, 0.06448, 0.07166, 0.9953, 0.0, 0.0741, 0.9973, 0.07058, 0.1251, 0.9896, 1.942e-08, 0.0, 1.0, 0.0, 0.0, 1.0, 0.4434, -0.001885, 0.8963, 0.2969, 0.005784, 0.9549, 0.2165, 0.2442, 0.9453, 0.3219, 0.3135, 0.8934, 0.3219, 0.3135, 0.8934, 0.2165, 0.2442, 0.9453, -1.407e-07, 0.3162, 0.9487, 0.0, 0.4346, 0.9006, -0.6541, -0.1972, 0.7303, -0.6363, 0.04368, 0.7702, 1.942e-08, 0.0, 1.0, 2.604e-08, 0.0, 1.0, -0.7764, 0.0, 0.6303, -0.6541, -0.1972, 0.7303, 2.604e-08, 0.0, 1.0, 6.598e-09, 0.0, 1.0, -0.5498, 0.5478, 0.6306, -0.7764, 0.0, 0.6303, 6.598e-09, 0.0, 1.0, -2.157e-09, 0.0, 1.0, 0.0, 0.7769, 0.6296, -0.5498, 0.5478, 0.6306, -2.157e-09, 0.0, 1.0, -2.515e-09, 0.0, 1.0, -0.6363, 0.04368, 0.7702, -0.5762, 0.3241, 0.7503, -1.525e-08, 0.0, 1.0, 1.942e-08, 0.0, 1.0, -1.525e-08, 0.0, 1.0, -3.303e-09, 0.0, 1.0, 0.0, 0.0, 1.0, 1.942e-08, 0.0, 1.0, -1.525e-08, 0.0, 1.0, -1.261e-08, 0.0, 1.0, -4.094e-09, 0.0, 1.0, -3.303e-09, 0.0, 1.0, -0.7318, -0.1425, 0.6665, -0.732, 0.1798, 0.6572, -0.9711, 0.2385, 0.0, -0.9816, -0.1911, 0.0, -0.5968, -0.4717, 0.6491, -0.7318, -0.1425, 0.6665, -0.9816, -0.1911, 0.0, -0.7846, -0.6201, 0.0, -0.5762, 0.3241, 0.7503, -0.6363, 0.04368, 0.7702, -0.9977, 0.06849, 0.0, -0.8716, 0.4903, 0.0, -0.2324, -0.7283, 0.6447, -0.5968, -0.4717, 0.6491, -0.7846, -0.6201, 0.0, -0.304, -0.9527, 0.0, -0.6363, 0.04368, 0.7702, -0.6541, -0.1972, 0.7303, -0.9574, -0.2887, 0.0, -0.9977, 0.06849, 0.0, 0.0, -0.7071, 0.7071, -0.2324, -0.7283, 0.6447, -0.304, -0.9527, 0.0, 0.0, -1.0, 0.0, -0.3104, 0.5267, 0.7913, -0.5762, 0.3241, 0.7503, -0.8716, 0.4903, 0.0, -0.5077, 0.8616, 0.0, -0.06005, 0.6803, 0.7305, -0.3104, 0.5267, 0.7913, -0.5077, 0.8616, 0.0, -0.08792, 0.9961, 0.0, -0.1852, 0.7339, 0.6536, -0.06005, 0.6803, 0.7305, -0.08792, 0.9961, 0.0, -0.2446, 0.9696, 0.0, -0.5498, 0.5478, 0.6306, 0.0, 0.7769, 0.6296, 0.0, 1.0, 0.0, -0.7084, 0.7058, 0.0, -0.5455, 0.5318, 0.6479, -0.1852, 0.7339, 0.6536, -0.2446, 0.9696, 0.0, -0.716, 0.6981, 0.0, -0.7764, 0.0, 0.6303, -0.5498, 0.5478, 0.6306, -0.7084, 0.7058, 0.0, -1.0, 0.0, 0.0, 0.0, -0.7071, 0.7071, 0.0, -0.7071, 0.7071, 0.0, -1.0, 0.0, 0.0, -1.0, 0.0, -0.732, 0.1798, 0.6572, -0.5455, 0.5318, 0.6479, -0.716, 0.6981, 0.0, -0.9711, 0.2385, 0.0, -0.6541, -0.1972, 0.7303, -0.7764, 0.0, 0.6303, -1.0, 0.0, 0.0, -0.9574, -0.2887, 0.0, -1.407e-07, 0.3162, 0.9487, 0.07058, 0.1251, 0.9896, 0.0, 0.0741, 0.9973, 0.2161, -0.2255, 0.95, 1.431e-08, -0.2805, 0.9598, 4.239e-09, -0.0726, 0.9974, 0.06103, -0.06496, 0.996, 0.2969, 0.005784, 0.9549, 0.2161, -0.2255, 0.95, 0.06103, -0.06496, 0.996, 0.07404, -0.0004888, 0.9973, 0.2165, 0.2442, 0.9453, 0.2969, 0.005784, 0.9549, 0.07404, -0.0004888, 0.9973, 0.06448, 0.07166, 0.9953, -1.407e-07, 0.3162, 0.9487, 0.2165, 0.2442, 0.9453, 0.06448, 0.07166, 0.9953, 0.07058, 0.1251, 0.9896, 0.0, -0.4122, 0.9111, 1.431e-08, -0.2805, 0.9598, 0.2161, -0.2255, 0.95, 0.327, -0.3026, 0.8953, 0.2324, -0.7283, 0.6447, 0.5968, -0.4717, 0.6491, -3.612e-09, 0.0, 1.0, -2.431e-09, 0.0, 1.0, 0.732, 0.1798, 0.6572, 0.5455, 0.5318, 0.6479, 8.121e-09, 0.0, 1.0, -2.057e-08, 0.0, 1.0, 0.1852, 0.7339, 0.6536, 0.06005, 0.6803, 0.7305, -6.571e-09, 0.0, 1.0, 3.804e-09, 0.0, 1.0, 0.3104, 0.5267, 0.7913, 0.5762, 0.3241, 0.7503, 1.494e-08, 0.0, 1.0, 7.632e-09, 0.0, 1.0, 0.5968, -0.4717, 0.6491, 0.7318, -0.1425, 0.6665, -2.21e-08, 0.0, 1.0, -3.612e-09, 0.0, 1.0, 0.5455, 0.5318, 0.6479, 0.1852, 0.7339, 0.6536, 3.804e-09, 0.0, 1.0, 8.121e-09, 0.0, 1.0, 0.06005, 0.6803, 0.7305, 0.3104, 0.5267, 0.7913, 7.632e-09, 0.0, 1.0, -6.571e-09, 0.0, 1.0, 0.0, -0.7071, 0.7071, 0.2324, -0.7283, 0.6447, -2.431e-09, 0.0, 1.0, 0.0, 0.0, 1.0, -2.057e-08, 0.0, 1.0, -2.21e-08, 0.0, 1.0, 0.7318, -0.1425, 0.6665, 0.732, 0.1798, 0.6572, -7.978e-09, 0.0, 1.0, 3.16e-09, 0.0, 1.0, 3.804e-09, 0.0, 1.0, -6.571e-09, 0.0, 1.0, -2.431e-09, 0.0, 1.0, 3.248e-09, 0.0, 1.0, -3.773e-09, 0.0, 1.0, 0.0, 0.0, 1.0, -7.978e-09, 0.0, 1.0, -3.773e-09, 0.0, 1.0, 3.248e-09, 0.0, 1.0, 3.16e-09, 0.0, 1.0, -4.094e-09, 0.0, 1.0, -9.133e-10, 0.0, 1.0, -3.773e-09, 0.0, 1.0, -7.978e-09, 0.0, 1.0, 3.16e-09, 0.0, 1.0, -2.057e-08, 0.0, 1.0, 8.121e-09, 0.0, 1.0, 3.804e-09, 0.0, 1.0, -2.057e-08, 0.0, 1.0, 3.16e-09, 0.0, 1.0, 3.248e-09, 0.0, 1.0, -2.21e-08, 0.0, 1.0, -2.21e-08, 0.0, 1.0, 3.248e-09, 0.0, 1.0, -2.431e-09, 0.0, 1.0, -3.612e-09, 0.0, 1.0, 0.0, 0.0, 1.0, -3.773e-09, 0.0, 1.0, -9.133e-10, 0.0, 1.0, 6.319e-10, 0.0, 1.0, 0.0, -0.7071, 0.7071, 0.0, -0.7071, 0.7071, 0.0, 0.0, 1.0, 6.319e-10, 0.0, 1.0, -4.094e-09, 0.0, 1.0, -7.978e-09, 0.0, 1.0, -6.571e-09, 0.0, 1.0, 7.632e-09, 0.0, 1.0, -0.327, -0.3026, 0.8953, -0.4434, -0.001884, 0.8963, -0.2969, 0.005784, 0.9549, -0.2161, -0.2255, 0.95, 1.846e-09, 0.0, 1.0, -0.07404, -0.000489, 0.9973, -0.06448, 0.07166, 0.9953, -1.069e-08, 0.0, 1.0, -2.515e-09, 0.0, 1.0, 4.239e-09, -0.0726, 0.9974, -0.06103, -0.06496, 0.996, -2.135e-10, 0.0, 1.0, -2.135e-10, 0.0, 1.0, -0.06103, -0.06496, 0.996, -0.07404, -0.000489, 0.9973, 1.846e-09, 0.0, 1.0, -1.069e-08, 0.0, 1.0, -0.06448, 0.07166, 0.9953, -0.07058, 0.1251, 0.9896, -9.468e-09, 0.0, 1.0, 0.0, 0.0741, 0.9973, 0.0, 0.0, 1.0, -9.468e-09, 0.0, 1.0, -0.07058, 0.1251, 0.9896, -0.4434, -0.001884, 0.8963, -0.3219, 0.3135, 0.8934, -0.2165, 0.2442, 0.9453, -0.2969, 0.005784, 0.9549, -0.3219, 0.3135, 0.8934, 0.0, 0.4346, 0.9006, -1.407e-07, 0.3162, 0.9487, -0.2165, 0.2442, 0.9453, 0.6541, -0.1972, 0.7303, -1.069e-08, 0.0, 1.0, -9.468e-09, 0.0, 1.0, 0.6363, 0.04368, 0.7702, 0.7764, 0.0, 0.6303, 1.846e-09, 0.0, 1.0, -1.069e-08, 0.0, 1.0, 0.6541, -0.1972, 0.7303, 0.5498, 0.5478, 0.6306, -2.135e-10, 0.0, 1.0, 1.846e-09, 0.0, 1.0, 0.7764, 0.0, 0.6303, 0.0, 0.7769, 0.6296, -2.515e-09, 0.0, 1.0, -2.135e-10, 0.0, 1.0, 0.5498, 0.5478, 0.6306, 0.6363, 0.04368, 0.7702, -9.468e-09, 0.0, 1.0, 1.494e-08, 0.0, 1.0, 0.5762, 0.3241, 0.7503, 1.494e-08, 0.0, 1.0, -9.468e-09, 0.0, 1.0, 0.0, 0.0, 1.0, -3.303e-09, 0.0, 1.0, 1.494e-08, 0.0, 1.0, -3.303e-09, 0.0, 1.0, -4.094e-09, 0.0, 1.0, 7.632e-09, 0.0, 1.0, 0.7318, -0.1425, 0.6665, 0.9816, -0.1911, 0.0, 0.9711, 0.2385, 0.0, 0.732, 0.1798, 0.6572, 0.5968, -0.4717, 0.6491, 0.7846, -0.6201, 0.0, 0.9816, -0.1911, 0.0, 0.7318, -0.1425, 0.6665, 0.5762, 0.3241, 0.7503, 0.8716, 0.4903, 0.0, 0.9977, 0.06849, 0.0, 0.6363, 0.04368, 0.7702, 0.2324, -0.7283, 0.6447, 0.304, -0.9527, 0.0, 0.7846, -0.6201, 0.0, 0.5968, -0.4717, 0.6491, 0.6363, 0.04368, 0.7702, 0.9977, 0.06849, 0.0, 0.9574, -0.2887, 0.0, 0.6541, -0.1972, 0.7303, 0.0, -0.7071, 0.7071, 0.0, -1.0, 0.0, 0.304, -0.9527, 0.0, 0.2324, -0.7283, 0.6447, 0.3104, 0.5267, 0.7913, 0.5077, 0.8616, 0.0, 0.8716, 0.4903, 0.0, 0.5762, 0.3241, 0.7503, 0.06005, 0.6803, 0.7305, 0.08792, 0.9961, 0.0, 0.5077, 0.8616, 0.0, 0.3104, 0.5267, 0.7913, 0.1852, 0.7339, 0.6536, 0.2446, 0.9696, 0.0, 0.08792, 0.9961, 0.0, 0.06005, 0.6803, 0.7305, 0.5498, 0.5478, 0.6306, 0.7084, 0.7058, 0.0, 0.0, 1.0, 0.0, 0.0, 0.7769, 0.6296, 0.5455, 0.5318, 0.6479, 0.716, 0.6981, 0.0, 0.2446, 0.9696, 0.0, 0.1852, 0.7339, 0.6536, 0.7764, 0.0, 0.6303, 1.0, 0.0, 0.0, 0.7084, 0.7058, 0.0, 0.5498, 0.5478, 0.6306, 0.0, -0.7071, 0.7071, 0.0, -1.0, 0.0, 0.0, -1.0, 0.0, 0.0, -0.7071, 0.7071, 0.732, 0.1798, 0.6572, 0.9711, 0.2385, 0.0, 0.716, 0.6981, 0.0, 0.5455, 0.5318, 0.6479, 0.6541, -0.1972, 0.7303, 0.9574, -0.2887, 0.0, 1.0, 0.0, 0.0, 0.7764, 0.0, 0.6303, -1.407e-07, 0.3162, 0.9487, 0.0, 0.0741, 0.9973, -0.07058, 0.1251, 0.9896, -0.2161, -0.2255, 0.95, -0.06103, -0.06496, 0.996, 4.239e-09, -0.0726, 0.9974, 1.431e-08, -0.2805, 0.9598, -0.2969, 0.005784, 0.9549, -0.07404, -0.000489, 0.9973, -0.06103, -0.06496, 0.996, -0.2161, -0.2255, 0.95, -0.2165, 0.2442, 0.9453, -0.06448, 0.07166, 0.9953, -0.07404, -0.000489, 0.9973, -0.2969, 0.005784, 0.9549, -1.407e-07, 0.3162, 0.9487, -0.07058, 0.1251, 0.9896, -0.06448, 0.07166, 0.9953, -0.2165, 0.2442, 0.9453, 0.0, -0.4122, 0.9111, -0.327, -0.3026, 0.8953, -0.2161, -0.2255, 0.95, 1.431e-08, -0.2805, 0.9598, -0.2324, -0.7283, -0.6447, -0.5968, -0.4717, -0.6491, 5.194e-09, 0.0, -1.0, 2.71e-09, 0.0, -1.0, -0.732, 0.1798, -0.6572, -0.5455, 0.5318, -0.6479, 6.73e-09, 0.0, -1.0, 8.362e-09, 0.0, -1.0, -0.1852, 0.7339, -0.6536, -0.06005, 0.6803, -0.7305, -3.778e-09, 0.0, -1.0, 4.958e-09, 0.0, -1.0, -0.3104, 0.5267, -0.7913, -0.5762, 0.3241, -0.7503, -5.486e-10, 0.0, -1.0, 3.199e-09, 0.0, -1.0, -0.5968, -0.4717, -0.6491, -0.7318, -0.1425, -0.6665, 1.229e-08, 0.0, -1.0, 5.194e-09, 0.0, -1.0, -0.5455, 0.5318, -0.6479, -0.1852, 0.7339, -0.6536, 4.958e-09, 0.0, -1.0, 6.73e-09, 0.0, -1.0, -0.06005, 0.6803, -0.7305, -0.3104, 0.5267, -0.7913, 3.199e-09, 0.0, -1.0, -3.778e-09, 0.0, -1.0, 0.0, -0.7071, -0.7071, -0.2324, -0.7283, -0.6447, 2.71e-09, 0.0, -1.0, 0.0, 0.0, -1.0, 8.362e-09, 0.0, -1.0, 1.229e-08, 0.0, -1.0, -0.7318, -0.1425, -0.6665, -0.732, 0.1798, -0.6572, 6.563e-09, 0.0, -1.0, 2.071e-09, 0.0, -1.0, 4.958e-09, 0.0, -1.0, -3.778e-09, 0.0, -1.0, 2.71e-09, 0.0, -1.0, -5.57e-11, 0.0, -1.0, 7.518e-09, 0.0, -1.0, 0.0, 0.0, -1.0, 6.563e-09, 0.0, -1.0, 7.518e-09, 0.0, -1.0, -5.57e-11, 0.0, -1.0, 2.071e-09, 0.0, -1.0, 3.36e-09, 0.0, -1.0, 1.062e-09, 0.0, -1.0, 7.518e-09, 0.0, -1.0, 6.563e-09, 0.0, -1.0, 2.071e-09, 0.0, -1.0, 8.362e-09, 0.0, -1.0, 6.73e-09, 0.0, -1.0, 4.958e-09, 0.0, -1.0, 8.362e-09, 0.0, -1.0, 2.071e-09, 0.0, -1.0, -5.57e-11, 0.0, -1.0, 1.229e-08, 0.0, -1.0, 1.229e-08, 0.0, -1.0, -5.57e-11, 0.0, -1.0, 2.71e-09, 0.0, -1.0, 5.194e-09, 0.0, -1.0, 0.0, 0.0, -1.0, 7.518e-09, 0.0, -1.0, 1.062e-09, 0.0, -1.0, -4.514e-10, 0.0, -1.0, 0.0, -0.7071, -0.7071, 0.0, -0.7071, -0.7071, 0.0, 0.0, -1.0, -4.514e-10, 0.0, -1.0, 3.36e-09, 0.0, -1.0, 6.563e-09, 0.0, -1.0, -3.778e-09, 0.0, -1.0, 3.199e-09, 0.0, -1.0, 0.327, -0.3026, -0.8953, 0.4434, -0.001884, -0.8963, 0.2969, 0.005784, -0.9549, 0.2161, -0.2255, -0.95, -1.318e-08, 0.0, -1.0, 0.07404, -0.0004889, -0.9973, 0.06448, 0.07166, -0.9953, -1.903e-08, 0.0, -1.0, 4.523e-15, 0.0, -1.0, -8.33e-09, -0.0726, -0.9974, 0.06103, -0.06496, -0.996, -1.265e-08, 0.0, -1.0, -1.265e-08, 0.0, -1.0, 0.06103, -0.06496, -0.996, 0.07404, -0.0004889, -0.9973, -1.318e-08, 0.0, -1.0, -1.903e-08, 0.0, -1.0, 0.06448, 0.07166, -0.9953, 0.07058, 0.1251, -0.9896, -1.433e-08, 0.0, -1.0, 0.0, 0.0741, -0.9973, 0.0, 0.0, -1.0, -1.433e-08, 0.0, -1.0, 0.07058, 0.1251, -0.9896, 0.4434, -0.001884, -0.8963, 0.3219, 0.3135, -0.8934, 0.2165, 0.2442, -0.9453, 0.2969, 0.005784, -0.9549, 0.3219, 0.3135, -0.8934, -7.877e-09, 0.4346, -0.9006, -2.456e-07, 0.3162, -0.9487, 0.2165, 0.2442, -0.9453, -0.6541, -0.1972, -0.7303, -1.903e-08, 0.0, -1.0, -1.433e-08, 0.0, -1.0, -0.6363, 0.04368, -0.7702, -0.7764, 0.0, -0.6303, -1.318e-08, 0.0, -1.0, -1.903e-08, 0.0, -1.0, -0.6541, -0.1972, -0.7303, -0.5498, 0.5478, -0.6306, -1.265e-08, 0.0, -1.0, -1.318e-08, 0.0, -1.0, -0.7764, 0.0, -0.6303, 0.0, 0.7769, -0.6296, 4.523e-15, 0.0, -1.0, -1.265e-08, 0.0, -1.0, -0.5498, 0.5478, -0.6306, -0.6363, 0.04368, -0.7702, -1.433e-08, 0.0, -1.0, -5.486e-10, 0.0, -1.0, -0.5762, 0.3241, -0.7503, -5.486e-10, 0.0, -1.0, -1.433e-08, 0.0, -1.0, 0.0, 0.0, -1.0, 3.303e-09, 0.0, -1.0, -5.486e-10, 0.0, -1.0, 3.303e-09, 0.0, -1.0, 3.36e-09, 0.0, -1.0, 3.199e-09, 0.0, -1.0, -0.7318, -0.1425, -0.6665, -0.9816, -0.1911, 0.0, -0.9711, 0.2385, 0.0, -0.732, 0.1798, -0.6572, -0.5968, -0.4717, -0.6491, -0.7846, -0.6201, 0.0, -0.9816, -0.1911, 0.0, -0.7318, -0.1425, -0.6665, -0.5762, 0.3241, -0.7503, -0.8716, 0.4903, 0.0, -0.9977, 0.06849, 0.0, -0.6363, 0.04368, -0.7702, -0.2324, -0.7283, -0.6447, -0.304, -0.9527, 0.0, -0.7846, -0.6201, 0.0, -0.5968, -0.4717, -0.6491, -0.6363, 0.04368, -0.7702, -0.9977, 0.06849, 0.0, -0.9574, -0.2887, 0.0, -0.6541, -0.1972, -0.7303, 0.0, -0.7071, -0.7071, 0.0, -1.0, 0.0, -0.304, -0.9527, 0.0, -0.2324, -0.7283, -0.6447, -0.3104, 0.5267, -0.7913, -0.5077, 0.8616, 0.0, -0.8716, 0.4903, 0.0, -0.5762, 0.3241, -0.7503, -0.06005, 0.6803, -0.7305, -0.08792, 0.9961, 0.0, -0.5077, 0.8616, 0.0, -0.3104, 0.5267, -0.7913, -0.1852, 0.7339, -0.6536, -0.2446, 0.9696, 0.0, -0.08792, 0.9961, 0.0, -0.06005, 0.6803, -0.7305, -0.5498, 0.5478, -0.6306, -0.7084, 0.7058, 0.0, 0.0, 1.0, 0.0, 0.0, 0.7769, -0.6296, -0.5455, 0.5318, -0.6479, -0.716, 0.6981, 0.0, -0.2446, 0.9696, 0.0, -0.1852, 0.7339, -0.6536, -0.7764, 0.0, -0.6303, -1.0, 0.0, 0.0, -0.7084, 0.7058, 0.0, -0.5498, 0.5478, -0.6306, 0.0, -0.7071, -0.7071, 0.0, -1.0, 0.0, 0.0, -1.0, 0.0, 0.0, -0.7071, -0.7071, -0.732, 0.1798, -0.6572, -0.9711, 0.2385, 0.0, -0.716, 0.6981, 0.0, -0.5455, 0.5318, -0.6479, -0.6541, -0.1972, -0.7303, -0.9574, -0.2887, 0.0, -1.0, 0.0, 0.0, -0.7764, 0.0, -0.6303, -2.456e-07, 0.3162, -0.9487, 0.0, 0.0741, -0.9973, 0.07058, 0.1251, -0.9896, 0.2161, -0.2255, -0.95, 0.06103, -0.06496, -0.996, -8.33e-09, -0.0726, -0.9974, -1.431e-08, -0.2805, -0.9598, 0.2969, 0.005784, -0.9549, 0.07404, -0.0004889, -0.9973, 0.06103, -0.06496, -0.996, 0.2161, -0.2255, -0.95, 0.2165, 0.2442, -0.9453, 0.06448, 0.07166, -0.9953, 0.07404, -0.0004889, -0.9973, 0.2969, 0.005784, -0.9549, -2.456e-07, 0.3162, -0.9487, 0.07058, 0.1251, -0.9896, 0.06448, 0.07166, -0.9953, 0.2165, 0.2442, -0.9453, 0.0, -0.4122, -0.9111, 0.327, -0.3026, -0.8953, 0.2161, -0.2255, -0.95, -1.431e-08, -0.2805, -0.9598, 0.2324, -0.7283, -0.6447, -4.378e-10, 0.0, -1.0, 0.0, 0.0, -1.0, 0.5968, -0.4717, -0.6491, 0.732, 0.1798, -0.6572, -1.02e-08, 0.0, -1.0, -3.092e-09, 0.0, -1.0, 0.5455, 0.5318, -0.6479, 0.1852, 0.7339, -0.6536, -3.995e-09, 0.0, -1.0, 0.0, 0.0, -1.0, 0.06005, 0.6803, -0.7305, 0.3104, 0.5267, -0.7913, 4.141e-09, 0.0, -1.0, 3.689e-09, 0.0, -1.0, 0.5762, 0.3241, -0.7503, 0.5968, -0.4717, -0.6491, 0.0, 0.0, -1.0, -9.164e-09, 0.0, -1.0, 0.7318, -0.1425, -0.6665, 0.5455, 0.5318, -0.6479, -3.092e-09, 0.0, -1.0, -3.995e-09, 0.0, -1.0, 0.1852, 0.7339, -0.6536, 0.06005, 0.6803, -0.7305, 0.0, 0.0, -1.0, 4.141e-09, 0.0, -1.0, 0.3104, 0.5267, -0.7913, 0.0, -0.7071, -0.7071, -9.128e-10, 0.0, -1.0, -4.378e-10, 0.0, -1.0, 0.2324, -0.7283, -0.6447, -1.02e-08, 0.0, -1.0, 0.732, 0.1798, -0.6572, 0.7318, -0.1425, -0.6665, -9.164e-09, 0.0, -1.0, -4.552e-09, 0.0, -1.0, 0.0, 0.0, -1.0, -3.995e-09, 0.0, -1.0, -6.683e-10, 0.0, -1.0, -4.378e-10, 0.0, -1.0, -9.128e-10, 0.0, -1.0, -5.464e-09, 0.0, -1.0, 3.455e-09, 0.0, -1.0, -4.552e-09, 0.0, -1.0, -6.683e-10, 0.0, -1.0, 3.455e-09, 0.0, -1.0, -5.464e-09, 0.0, -1.0, 3.36e-09, 0.0, -1.0, -4.552e-09, 0.0, -1.0, -5.464e-09, 0.0, -1.0, 1.062e-09, 0.0, -1.0, -6.683e-10, 0.0, -1.0, -3.995e-09, 0.0, -1.0, -3.092e-09, 0.0, -1.0, -1.02e-08, 0.0, -1.0, -1.02e-08, 0.0, -1.0, -9.164e-09, 0.0, -1.0, 3.455e-09, 0.0, -1.0, -6.683e-10, 0.0, -1.0, -9.164e-09, 0.0, -1.0, 0.0, 0.0, -1.0, -4.378e-10, 0.0, -1.0, 3.455e-09, 0.0, -1.0, -9.128e-10, 0.0, -1.0, -4.514e-10, 0.0, -1.0, 1.062e-09, 0.0, -1.0, -5.464e-09, 0.0, -1.0, 0.0, -0.7071, -0.7071, -4.514e-10, 0.0, -1.0, -9.128e-10, 0.0, -1.0, 0.0, -0.7071, -0.7071, 3.36e-09, 0.0, -1.0, 4.141e-09, 0.0, -1.0, 0.0, 0.0, -1.0, -4.552e-09, 0.0, -1.0, -0.327, -0.3026, -0.8953, -0.2161, -0.2255, -0.95, -0.2969, 0.005784, -0.9549, -0.4434, -0.001884, -0.8963, 1.348e-08, 0.0, -1.0, 9.862e-09, 0.0, -1.0, -0.06448, 0.07166, -0.9953, -0.07404, -0.0004889, -0.9973, 4.523e-15, 0.0, -1.0, 8.803e-09, 0.0, -1.0, -0.06103, -0.06496, -0.996, -8.33e-09, -0.0726, -0.9974, 8.803e-09, 0.0, -1.0, 1.348e-08, 0.0, -1.0, -0.07404, -0.0004889, -0.9973, -0.06103, -0.06496, -0.996, 9.862e-09, 0.0, -1.0, 3.259e-09, 0.0, -1.0, -0.07058, 0.1251, -0.9896, -0.06448, 0.07166, -0.9953, 0.0, 0.0741, -0.9973, -0.07058, 0.1251, -0.9896, 3.259e-09, 0.0, -1.0, 0.0, 0.0, -1.0, -0.4434, -0.001884, -0.8963, -0.2969, 0.005784, -0.9549, -0.2165, 0.2442, -0.9453, -0.3219, 0.3135, -0.8934, -0.3219, 0.3135, -0.8934, -0.2165, 0.2442, -0.9453, -2.456e-07, 0.3162, -0.9487, -7.877e-09, 0.4346, -0.9006, 0.6541, -0.1972, -0.7303, 0.6363, 0.04368, -0.7702, 3.259e-09, 0.0, -1.0, 9.862e-09, 0.0, -1.0, 0.7764, 0.0, -0.6303, 0.6541, -0.1972, -0.7303, 9.862e-09, 0.0, -1.0, 1.348e-08, 0.0, -1.0, 0.5498, 0.5478, -0.6306, 0.7764, 0.0, -0.6303, 1.348e-08, 0.0, -1.0, 8.803e-09, 0.0, -1.0, 0.0, 0.7769, -0.6296, 0.5498, 0.5478, -0.6306, 8.803e-09, 0.0, -1.0, 4.523e-15, 0.0, -1.0, 0.6363, 0.04368, -0.7702, 0.5762, 0.3241, -0.7503, 3.689e-09, 0.0, -1.0, 3.259e-09, 0.0, -1.0, 3.689e-09, 0.0, -1.0, 3.303e-09, 0.0, -1.0, 0.0, 0.0, -1.0, 3.259e-09, 0.0, -1.0, 3.689e-09, 0.0, -1.0, 4.141e-09, 0.0, -1.0, 3.36e-09, 0.0, -1.0, 3.303e-09, 0.0, -1.0, 0.7318, -0.1425, -0.6665, 0.732, 0.1798, -0.6572, 0.9711, 0.2385, 0.0, 0.9816, -0.1911, 0.0, 0.5968, -0.4717, -0.6491, 0.7318, -0.1425, -0.6665, 0.9816, -0.1911, 0.0, 0.7846, -0.6201, 0.0, 0.5762, 0.3241, -0.7503, 0.6363, 0.04368, -0.7702, 0.9977, 0.06849, 0.0, 0.8716, 0.4903, 0.0, 0.2324, -0.7283, -0.6447, 0.5968, -0.4717, -0.6491, 0.7846, -0.6201, 0.0, 0.304, -0.9527, 0.0, 0.6363, 0.04368, -0.7702, 0.6541, -0.1972, -0.7303, 0.9574, -0.2887, 0.0, 0.9977, 0.06849, 0.0, 0.0, -0.7071, -0.7071, 0.2324, -0.7283, -0.6447, 0.304, -0.9527, 0.0, 0.0, -1.0, 0.0, 0.3104, 0.5267, -0.7913, 0.5762, 0.3241, -0.7503, 0.8716, 0.4903, 0.0, 0.5077, 0.8616, 0.0, 0.06005, 0.6803, -0.7305, 0.3104, 0.5267, -0.7913, 0.5077, 0.8616, 0.0, 0.08792, 0.9961, 0.0, 0.1852, 0.7339, -0.6536, 0.06005, 0.6803, -0.7305, 0.08792, 0.9961, 0.0, 0.2446, 0.9696, 0.0, 0.5498, 0.5478, -0.6306, 0.0, 0.7769, -0.6296, 0.0, 1.0, 0.0, 0.7084, 0.7058, 0.0, 0.5455, 0.5318, -0.6479, 0.1852, 0.7339, -0.6536, 0.2446, 0.9696, 0.0, 0.716, 0.6981, 0.0, 0.7764, 0.0, -0.6303, 0.5498, 0.5478, -0.6306, 0.7084, 0.7058, 0.0, 1.0, 0.0, 0.0, 0.0, -0.7071, -0.7071, 0.0, -0.7071, -0.7071, 0.0, -1.0, 0.0, 0.0, -1.0, 0.0, 0.732, 0.1798, -0.6572, 0.5455, 0.5318, -0.6479, 0.716, 0.6981, 0.0, 0.9711, 0.2385, 0.0, 0.6541, -0.1972, -0.7303, 0.7764, 0.0, -0.6303, 1.0, 0.0, 0.0, 0.9574, -0.2887, 0.0, -2.456e-07, 0.3162, -0.9487, -0.07058, 0.1251, -0.9896, 0.0, 0.0741, -0.9973, -0.2161, -0.2255, -0.95, -1.431e-08, -0.2805, -0.9598, -8.33e-09, -0.0726, -0.9974, -0.06103, -0.06496, -0.996, -0.2969, 0.005784, -0.9549, -0.2161, -0.2255, -0.95, -0.06103, -0.06496, -0.996, -0.07404, -0.0004889, -0.9973, -0.2165, 0.2442, -0.9453, -0.2969, 0.005784, -0.9549, -0.07404, -0.0004889, -0.9973, -0.06448, 0.07166, -0.9953, -2.456e-07, 0.3162, -0.9487, -0.2165, 0.2442, -0.9453, -0.06448, 0.07166, -0.9953, -0.07058, 0.1251, -0.9896, 0.0, -0.4122, -0.9111, -1.431e-08, -0.2805, -0.9598, -0.2161, -0.2255, -0.95, -0.327, -0.3026, -0.8953])] * 3)])

# ---- objects
ob_cutting_board = bpy.data.objects.new('Cutting Board', me_circle)
ob_lamp = bpy.data.objects.new('Lamp', light_lamp)
ob_camera = bpy.data.objects.new('Camera', cam_camera)

# ---- transforms, parenting, visibility, modifiers, constraints
ob_cutting_board.location = (-0.0008651, 1.168, 0.1075)
ob_cutting_board.rotation_euler = (-1.629e-07, 0.0, 0.0)
ob_cutting_board.color = (0.8, 0.8, 0.8, 1.0)
ob_cutting_board.lineart.crease_threshold = 0.0
ob_lamp.location = (4.076, 1.005, 5.904)
ob_lamp.rotation_euler = (0.6503, 0.05522, 1.866)
ob_lamp.lock_rotations_4d = False
ob_lamp.empty_display_type = 'ARROWS'
ob_lamp.color = (0.0, 0.0, 0.0, 0.0)
ob_lamp.lineart.crease_threshold = 0.0
ob_camera.location = (7.481, -6.508, 5.344)
ob_camera.rotation_euler = (1.109, 0.0, 0.8149)
ob_camera.lock_rotations_4d = False
ob_camera.empty_display_type = 'ARROWS'
ob_camera.color = (0.0, 0.0, 0.0, 0.0)
ob_camera.display_type = 'WIRE'
ob_camera.lineart.crease_threshold = 0.0

# ---- collection membership
col_collection_1.objects.link(ob_cutting_board)
col_collection_1.objects.link(ob_lamp)
col_collection_1.objects.link(ob_camera)

# ---- scene / render settings (as saved in the file)
scene.camera = ob_camera
scene.frame_start = 1; scene.frame_end = 250; scene.frame_set(1)
scene.render.engine = 'BLENDER_EEVEE_NEXT'
scene.render.resolution_percentage = 50
scene.render.dither_intensity = 0.0
scene.cycles.use_denoising = False
scene.cycles.samples = 128
scene.cycles.sampling_pattern = 'TABULATED_SOBOL'
scene.cycles.use_adaptive_sampling = False
scene.cycles.use_light_tree = False
scene.cycles.blur_glossy = 0.0
scene.cycles.sample_clamp_indirect = 0.0
scene.view_settings.view_transform = 'Standard'
bpy.context.view_layer.update()
